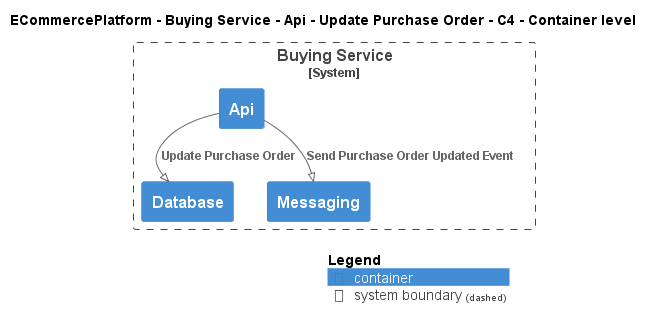

The diagram above was rendered by PlantUML. Its source (embedded in the PNG):
@startuml
!pragma layout smetana
!include ..\..\..\..\..\..\..\.c4s\C4_Container.puml

AddElementTag("c4interflow:lifecycle:new", $bgColor=green, $fontColor=#ffffff, $borderColor=green, $shadowing="False")
AddElementTag("c4interflow:lifecycle:changed", $bgColor=orange, $fontColor=#ffffff, $borderColor=orange, $shadowing="False")
AddElementTag("c4interflow:lifecycle:removed", $bgColor=red, $fontColor=#ffffff, $borderColor=red, $shadowing="False")

AddRelTag("c4interflow:lifecycle:new", $textColor=green, $lineColor=green)
AddRelTag("c4interflow:lifecycle:changed", $textColor=orange, $lineColor=orange)
AddRelTag("c4interflow:lifecycle:removed", $textColor=red, $lineColor=red)

SHOW_PERSON_PORTRAIT()
LAYOUT_TOP_DOWN()

skinparam linetype polyline

title ECommercePlatform - Buying Service - Api - Update Purchase Order - C4 - Container level


System_Boundary(ECommercePlatform.SoftwareSystems.BuyingService, "Buying Service") {
    Container(ECommercePlatform.SoftwareSystems.BuyingService.Containers.Api, "Api", "", "")
    Container(ECommercePlatform.SoftwareSystems.BuyingService.Containers.Database, "Database", "", "")
    Container(ECommercePlatform.SoftwareSystems.BuyingService.Containers.Messaging, "Messaging", "", "")
}

Rel(ECommercePlatform.SoftwareSystems.BuyingService.Containers.Api, ECommercePlatform.SoftwareSystems.BuyingService.Containers.Database, "Update Purchase Order")
Rel(ECommercePlatform.SoftwareSystems.BuyingService.Containers.Api, ECommercePlatform.SoftwareSystems.BuyingService.Containers.Messaging, "Send Purchase Order Updated Event")


SHOW_LEGEND()
@enduml